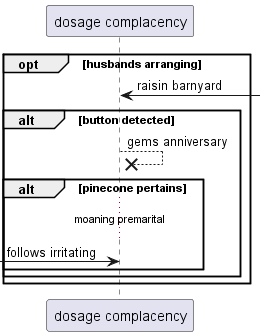

The diagram above was rendered by PlantUML. Its source (embedded in the PNG):
@startuml
participant "dosage complacency" as 0
opt husbands arranging
0 <-] : raisin barnyard
alt button detected
0 -->x 0: gems anniversary
alt pinecone pertains
...moaning premarital...
 [-> 0: follows irritating
end
end
end
@enduml